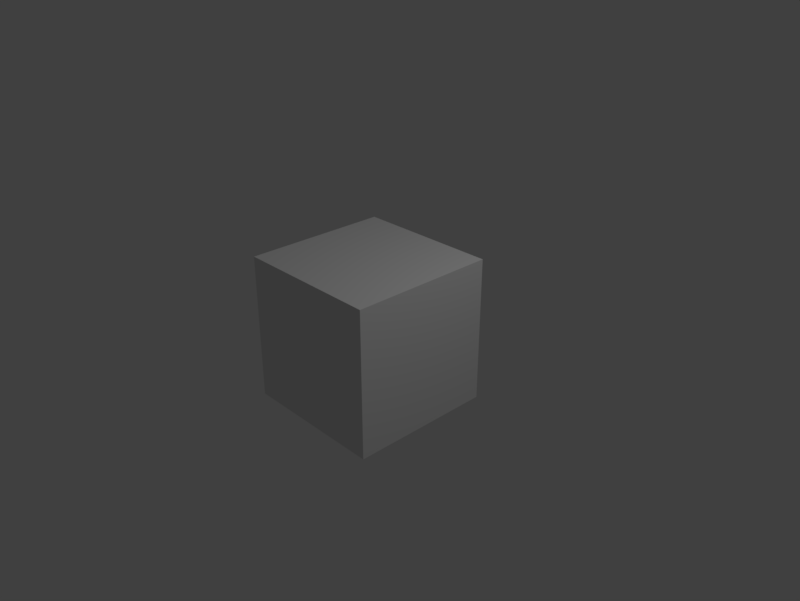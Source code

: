 # Source: test.blend  (saved by Blender 2.79.0; exported with 4.5.12 LTS)
import bpy
from mathutils import Matrix  # noqa: F401  (used for matrix-valued properties, if any)

bpy.ops.wm.read_factory_settings(use_empty=True)
scene = bpy.context.scene
scene.name = 'Scene'

# ---- collections
col_collection_1 = bpy.data.collections.new('Collection 1'); scene.collection.children.link(col_collection_1)

# ---- materials (node trees are filled in below, after node groups)
mat_material = bpy.data.materials.new('Material')
mat_material.alpha_threshold = 0.0
mat_material.roughness = 0.5
mat_material.line_color = (0.0, 0.0, 0.0, 1.0)

# ---- material node trees

# ---- world
world_world = bpy.data.worlds.new('World'); scene.world = world_world
world_world.color = (0.05088, 0.05088, 0.05088)
world_world.use_sun_shadow = False
world_world.sun_shadow_jitter_overblur = 0.0
world_world.cycles.sampling_method = 'MANUAL'

# ---- cameras
cam_camera = bpy.data.cameras.new('Camera')
cam_camera.clip_end = 100.0
cam_camera.lens = 35.0
cam_camera.sensor_width = 32.0
cam_camera.sensor_height = 18.0
cam_camera.ortho_scale = 7.314
cam_camera.dof.focus_distance = 0.0

# ---- lights
light_lamp = bpy.data.lights.new('Lamp', 'POINT')
light_lamp.transmission_factor = 0.0
light_lamp.cutoff_distance = 30.0
light_lamp.energy = 200.0
light_lamp.shadow_buffer_clip_start = 1.001
light_lamp.shadow_soft_size = 0.1
light_lamp.shadow_maximum_resolution = 0.006
light_lamp.use_absolute_resolution = True

# ---- meshes
me_cube = bpy.data.meshes.new('Cube')
me_cube.from_pydata([(1.0, 1.0, -1.0), (1.0, -1.0, -1.0), (-1.0, -1.0, -1.0), (-1.0, 1.0, -1.0), (1.0, 1.0, 1.0), (1.0, -1.0, 1.0), (-1.0, -1.0, 1.0), (-1.0, 1.0, 1.0)], [], [(0, 1, 2, 3), (4, 7, 6, 5), (0, 4, 5, 1), (1, 5, 6, 2), (2, 6, 7, 3), (4, 0, 3, 7)])
me_cube.materials.append(mat_material)
me_cube.use_remesh_preserve_volume = False
me_cube.use_remesh_preserve_attributes = False
me_cube.use_mirror_vertex_groups = False
me_cube.update()

# ---- objects
ob_cube = bpy.data.objects.new('Cube', me_cube)
ob_lamp = bpy.data.objects.new('Lamp', light_lamp)
ob_camera = bpy.data.objects.new('Camera', cam_camera)

# ---- transforms, parenting, visibility, modifiers, constraints
ob_cube.location = (0.0, 0.0, 0.0)
ob_cube.lock_rotations_4d = False
ob_cube.empty_display_type = 'ARROWS'
ob_cube.pass_index = 1
ob_cube.lineart.crease_threshold = 0.0
ob_lamp.location = (4.076, 1.005, 5.904)
ob_lamp.rotation_euler = (0.6503, 0.05522, 1.866)
ob_lamp.lock_rotations_4d = False
ob_lamp.empty_display_type = 'ARROWS'
ob_lamp.color = (0.0, 0.0, 0.0, 0.0)
ob_lamp.lineart.crease_threshold = 0.0
ob_camera.location = (7.481, -6.508, 5.344)
ob_camera.rotation_euler = (1.109, 0.0, 0.8149)
ob_camera.lock_rotations_4d = False
ob_camera.empty_display_type = 'ARROWS'
ob_camera.color = (0.0, 0.0, 0.0, 0.0)
ob_camera.display_type = 'WIRE'
ob_camera.lineart.crease_threshold = 0.0

# ---- collection membership
col_collection_1.objects.link(ob_cube)
col_collection_1.objects.link(ob_lamp)
col_collection_1.objects.link(ob_camera)

# ---- scene / render settings (as saved in the file)
scene.camera = ob_camera
scene.frame_start = 1; scene.frame_end = 250; scene.frame_set(1)
scene.render.engine = 'CYCLES'
scene.render.image_settings.file_format = 'OPEN_EXR_MULTILAYER'
scene.render.image_settings.color_depth = '32'
scene.render.resolution_x = 3280
scene.render.resolution_y = 2464
scene.render.resolution_percentage = 50
scene.render.dither_intensity = 0.0
scene.cycles.use_denoising = False
scene.cycles.samples = 12
scene.cycles.sampling_pattern = 'TABULATED_SOBOL'
scene.cycles.use_adaptive_sampling = False
scene.cycles.use_light_tree = False
scene.cycles.blur_glossy = 0.0
scene.cycles.sample_clamp_indirect = 0.0
scene.view_settings.view_transform = 'Standard'
bpy.context.view_layer.update()
